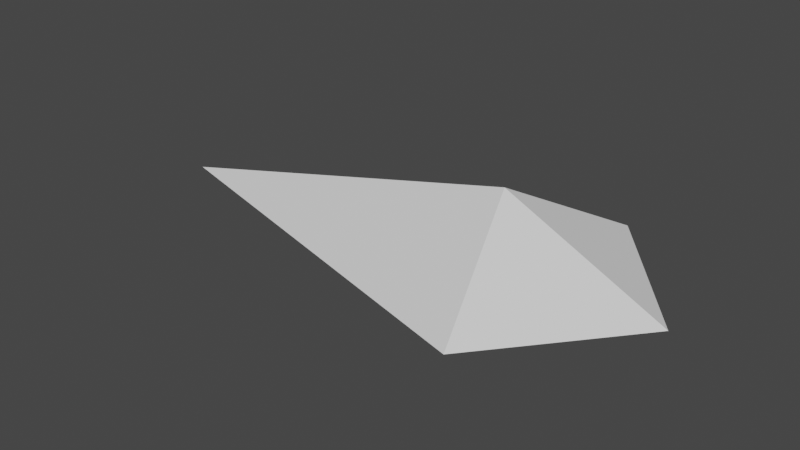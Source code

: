 # Source: untitled.blend  (saved by Blender 2.93.21; exported with 4.5.12 LTS)
import bpy
from mathutils import Matrix  # noqa: F401  (used for matrix-valued properties, if any)

bpy.ops.wm.read_factory_settings(use_empty=True)
scene = bpy.context.scene
scene.name = 'Scene'

# ---- collections
col_collection = bpy.data.collections.new('Collection'); scene.collection.children.link(col_collection)

# ---- world
world_world = bpy.data.worlds.new('World'); scene.world = world_world
world_world.use_nodes = True; world_world.node_tree.nodes.clear()
_N = world_world.node_tree.nodes; _L = world_world.node_tree.links
n0 = _N.new('ShaderNodeOutputWorld'); n0.name = 'World Output'; n0.location = (300, 300)
n1 = _N.new('ShaderNodeBackground'); n1.name = 'Background'; n1.location = (10, 300)
n1.inputs[0].default_value = (0.05088, 0.05088, 0.05088, 1.0)
_L.new(n1.outputs[0], n0.inputs[0])
n0.is_active_output = True
world_world.color = (0.05088, 0.05088, 0.05088)
world_world.use_sun_shadow = False
world_world.sun_shadow_jitter_overblur = 0.0

# ---- meshes
me_icosphere = bpy.data.meshes.new('Icosphere')
me_icosphere.from_pydata([(0.003827, -0.0005169, 0.02363), (-2.369, -0.007413, 0.3482), (0.2764, -0.8506, 0.4472), (0.2764, 0.8506, 0.4472), (0.9791, -0.002582, 0.4472), (0.0, 0.0, 0.9098)], [], [(0, 4, 2), (0, 2, 1), (0, 1, 3), (0, 3, 4), (2, 4, 5), (1, 2, 5), (3, 1, 5), (4, 3, 5)])
_uv = me_icosphere.uv_layers.new(name='UVMap')
_uv.uv.foreach_set('vector', [0.2727, 0.1575, 0.3636, 0.3149, 0.1818, 0.3149, 0.09091, 0.1575, 0.1818, 0.3149, 0.0, 0.3149, 0.6364, 0.1575, 0.7273, 0.3149, 0.5455, 0.3149, 0.4545, 0.1575, 0.5455, 0.3149, 0.3636, 0.3149, 0.1818, 0.3149, 0.3636, 0.3149, 0.2727, 0.4724, 0.0, 0.3149, 0.1818, 0.3149, 0.09091, 0.4724, 0.5455, 0.3149, 0.7273, 0.3149, 0.6364, 0.4724, 0.3636, 0.3149, 0.5455, 0.3149, 0.4545, 0.4724])
me_icosphere.use_remesh_fix_poles = True
me_icosphere.use_remesh_preserve_attributes = False
me_icosphere.update()

# ---- objects
ob_icosphere = bpy.data.objects.new('Icosphere', me_icosphere)

# ---- transforms, parenting, visibility, modifiers, constraints
ob_icosphere.location = (0.0, 0.0, 0.0)

# ---- collection membership
col_collection.objects.link(ob_icosphere)

# ---- scene / render settings (as saved in the file)
scene.frame_start = 1; scene.frame_end = 250; scene.frame_set(16)
scene.render.engine = 'BLENDER_EEVEE_NEXT'
scene.cycles.use_denoising = False
scene.cycles.samples = 128
scene.cycles.sampling_pattern = 'TABULATED_SOBOL'
scene.cycles.use_adaptive_sampling = False
scene.cycles.use_light_tree = False
scene.view_settings.view_transform = 'Filmic'
bpy.context.view_layer.update()

# ---- added for rendering (the .blend has no active camera and no usable light): camera, sun
cam_auto = bpy.data.cameras.new('AutoCamera')
cam_auto.lens = 50.0
cam_auto.sensor_width = 36.0
cam_auto.clip_end = 1000.0
ob_auto_camera = bpy.data.objects.new('AutoCamera', cam_auto)
scene.collection.objects.link(ob_auto_camera)
ob_auto_camera.location = (2.87512, -4.284, 3.32273)
ob_auto_camera.rotation_euler = (1.09748, -7.21219e-08, 0.694738)
scene.camera = ob_auto_camera
light_auto_sun = bpy.data.lights.new('AutoSun', 'SUN')
light_auto_sun.energy = 3.0
light_auto_sun.angle = 0.0523599
ob_auto_sun = bpy.data.objects.new('AutoSun', light_auto_sun)
scene.collection.objects.link(ob_auto_sun)
ob_auto_sun.rotation_euler = (0.872665, 0.174533, 0.523599)
bpy.context.view_layer.update()
